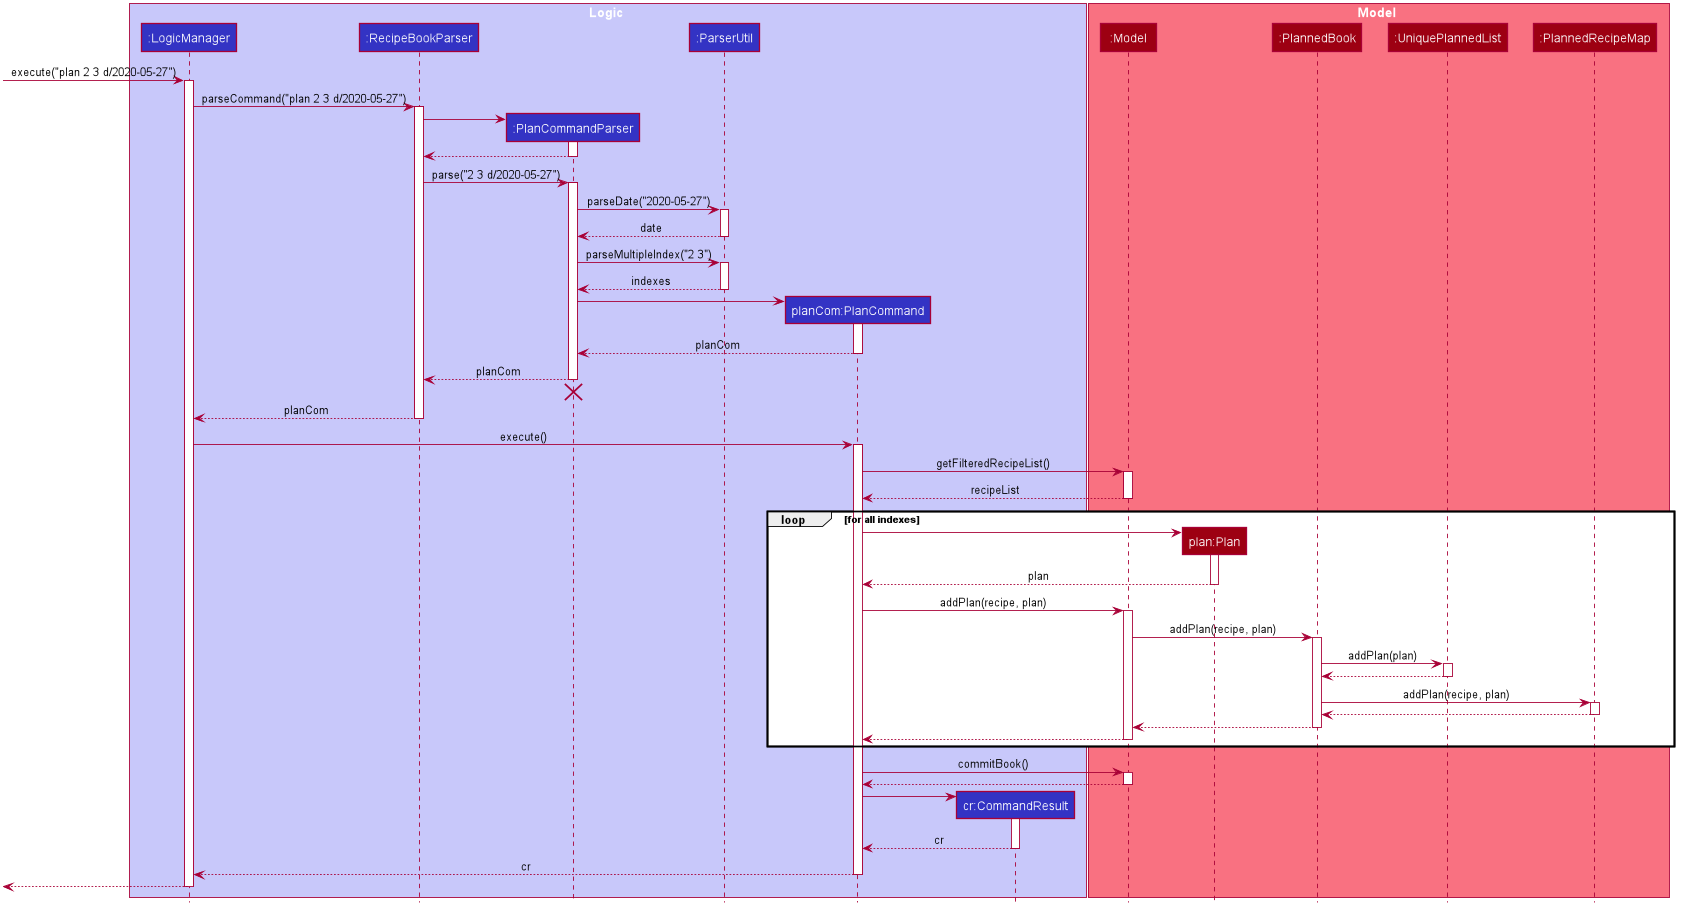

The diagram above was rendered by PlantUML. Its source (embedded in the PNG):
@startuml








skinparam BackgroundColor #FFFFFFF

skinparam Shadowing false

skinparam Class {
    FontColor #FFFFFF
    BorderThickness 1
    BorderColor #FFFFFF
    StereotypeFontColor #FFFFFF
    FontName Arial
}

skinparam Actor {
    BorderColor #000000
    Color #000000
    FontName Arial
}

skinparam Sequence {
    MessageAlign center
    BoxFontSize 15
    BoxPadding 0
    BoxFontColor #FFFFFF
    FontName Arial
}

skinparam Participant {
    FontColor #FFFFFFF
    Padding 20
}

skinparam MinClassWidth 50
skinparam ParticipantPadding 10
skinparam Shadowing false
skinparam DefaultTextAlignment center
skinparam packageStyle Rectangle

hide footbox
hide members
hide circle

box Logic #C8C8FA
participant ":LogicManager" as LogicManager #3333C4
participant ":RecipeBookParser" as RecipeBookParser #3333C4
participant ":PlanCommandParser" as PlanCommandParser #3333C4
participant ":ParserUtil" as ParserUtil #3333C4
participant "planCom:PlanCommand" as PlanCommand #3333C4
participant "cr:CommandResult" as CommandResult #3333C4
end box

box Model #F97181
participant ":Model" as Model #9D0012
participant "plan:Plan" as Plan #9D0012
participant ":PlannedBook" as PlannedBook #9D0012
participant ":UniquePlannedList" as UniquePlannedList #9D0012
participant ":PlannedRecipeMap" as PlannedRecipeMap #9D0012
end box

[-> LogicManager : execute("plan 2 3 d/2020-05-27")
activate LogicManager

LogicManager -> RecipeBookParser : parseCommand("plan 2 3 d/2020-05-27")
activate RecipeBookParser

create PlanCommandParser
RecipeBookParser -> PlanCommandParser
activate PlanCommandParser

PlanCommandParser --> RecipeBookParser
deactivate PlanCommandParser

RecipeBookParser -> PlanCommandParser : parse("2 3 d/2020-05-27")
activate PlanCommandParser

PlanCommandParser -> ParserUtil : parseDate("2020-05-27")
activate ParserUtil

ParserUtil --> PlanCommandParser : date
deactivate ParserUtil

PlanCommandParser -> ParserUtil : parseMultipleIndex("2 3")
activate ParserUtil

ParserUtil --> PlanCommandParser : indexes
deactivate ParserUtil

create PlanCommand
PlanCommandParser -> PlanCommand
activate PlanCommand

PlanCommand --> PlanCommandParser : planCom
deactivate PlanCommand

PlanCommandParser --> RecipeBookParser : planCom
deactivate PlanCommandParser
PlanCommandParser -[hidden]-> RecipeBookParser
destroy PlanCommandParser

RecipeBookParser --> LogicManager : planCom
deactivate RecipeBookParser

LogicManager -> PlanCommand : execute()
activate PlanCommand

PlanCommand -> Model : getFilteredRecipeList()
activate Model

Model --> PlanCommand : recipeList
deactivate Model

loop for all indexes
    create Plan
    PlanCommand -> Plan
    activate Plan

    Plan --> PlanCommand : plan
    deactivate Plan

    PlanCommand -> Model : addPlan(recipe, plan)
    activate Model
    
    Model -> PlannedBook : addPlan(recipe, plan)
    activate PlannedBook
    
    PlannedBook -> UniquePlannedList : addPlan(plan)
    activate UniquePlannedList
    
    UniquePlannedList --> PlannedBook
    deactivate UniquePlannedList
    
    PlannedBook -> PlannedRecipeMap : addPlan(recipe, plan)
    activate PlannedRecipeMap
    
    PlannedRecipeMap --> PlannedBook
    deactivate PlannedRecipeMap
    
    PlannedBook --> Model
    deactivate PlannedBook

    Model --> PlanCommand
    deactivate Model

end loop

PlanCommand -> Model : commitBook()
activate Model

Model --> PlanCommand
deactivate Model

create CommandResult
PlanCommand -> CommandResult
activate CommandResult
CommandResult --> PlanCommand : cr
deactivate CommandResult

PlanCommand --> LogicManager : cr
deactivate PlanCommand



[<--LogicManager
deactivate LogicManager

@enduml